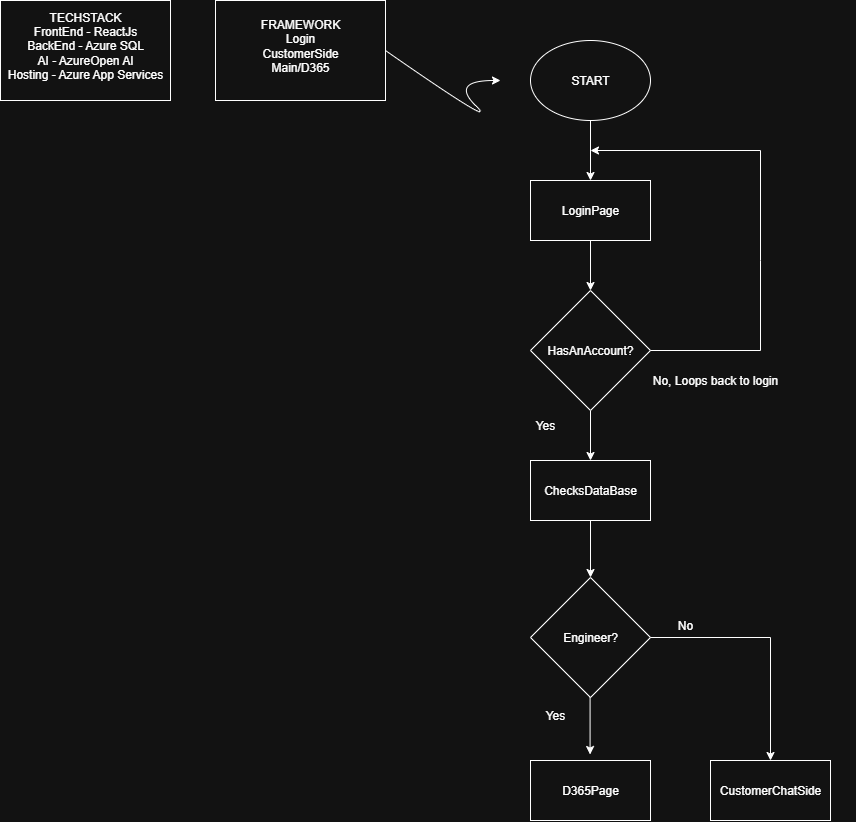

The diagram above was exported from draw.io. Its source (the exported page's mxGraphModel, read from the mxfile embedded in the PNG):
<mxGraphModel dx="1888" dy="886" grid="1" gridSize="10" guides="1" tooltips="1" connect="1" arrows="1" fold="1" page="1" pageScale="1" pageWidth="850" pageHeight="1100" math="0" shadow="0">
  <root>
    <mxCell id="0" />
    <mxCell id="1" parent="0" />
    <mxCell id="InYvnrDjR8Nm9ubzhJU9-1" value="" style="rounded=0;whiteSpace=wrap;html=1;" parent="1" vertex="1">
      <mxGeometry x="40" y="50" width="170" height="100" as="geometry" />
    </mxCell>
    <mxCell id="InYvnrDjR8Nm9ubzhJU9-2" value="TECHSTACK&lt;div&gt;FrontEnd - ReactJs&lt;/div&gt;&lt;div&gt;BackEnd - Azure SQL&lt;/div&gt;&lt;div&gt;AI - AzureOpen AI&lt;/div&gt;&lt;div&gt;Hosting - Azure App Services&lt;/div&gt;" style="text;html=1;align=center;verticalAlign=middle;whiteSpace=wrap;rounded=0;" parent="1" vertex="1">
      <mxGeometry x="40" y="80" width="170" height="30" as="geometry" />
    </mxCell>
    <mxCell id="38t3UJlDZkV0MQMj2zpW-1" value="" style="rounded=0;whiteSpace=wrap;html=1;" parent="1" vertex="1">
      <mxGeometry x="255" y="50" width="170" height="100" as="geometry" />
    </mxCell>
    <mxCell id="38t3UJlDZkV0MQMj2zpW-2" value="FRAMEWORK&lt;div&gt;Login&lt;/div&gt;&lt;div&gt;CustomerSide&lt;/div&gt;&lt;div&gt;Main/D365&lt;/div&gt;" style="text;html=1;align=center;verticalAlign=middle;whiteSpace=wrap;rounded=0;" parent="1" vertex="1">
      <mxGeometry x="255" y="80" width="170" height="30" as="geometry" />
    </mxCell>
    <mxCell id="38t3UJlDZkV0MQMj2zpW-5" value="" style="curved=1;endArrow=classic;html=1;rounded=0;exitX=1;exitY=0.5;exitDx=0;exitDy=0;" parent="1" source="38t3UJlDZkV0MQMj2zpW-1" edge="1">
      <mxGeometry width="50" height="50" relative="1" as="geometry">
        <mxPoint x="490" y="180" as="sourcePoint" />
        <mxPoint x="540" y="130" as="targetPoint" />
        <Array as="points">
          <mxPoint x="540" y="180" />
          <mxPoint x="490" y="130" />
        </Array>
      </mxGeometry>
    </mxCell>
    <mxCell id="Y1JwcQ4-1KkiH61bPdks-3" value="" style="edgeStyle=orthogonalEdgeStyle;rounded=0;orthogonalLoop=1;jettySize=auto;html=1;" parent="1" source="38t3UJlDZkV0MQMj2zpW-6" target="Y1JwcQ4-1KkiH61bPdks-2" edge="1">
      <mxGeometry relative="1" as="geometry" />
    </mxCell>
    <mxCell id="38t3UJlDZkV0MQMj2zpW-6" value="" style="ellipse;whiteSpace=wrap;html=1;fontSize=11;" parent="1" vertex="1">
      <mxGeometry x="570" y="90" width="120" height="80" as="geometry" />
    </mxCell>
    <mxCell id="38t3UJlDZkV0MQMj2zpW-4" value="START" style="text;html=1;align=center;verticalAlign=middle;whiteSpace=wrap;rounded=0;" parent="1" vertex="1">
      <mxGeometry x="545" y="115" width="170" height="30" as="geometry" />
    </mxCell>
    <mxCell id="Y1JwcQ4-1KkiH61bPdks-5" value="" style="edgeStyle=orthogonalEdgeStyle;rounded=0;orthogonalLoop=1;jettySize=auto;html=1;" parent="1" source="Y1JwcQ4-1KkiH61bPdks-2" target="Y1JwcQ4-1KkiH61bPdks-4" edge="1">
      <mxGeometry relative="1" as="geometry" />
    </mxCell>
    <mxCell id="Y1JwcQ4-1KkiH61bPdks-2" value="" style="rounded=0;whiteSpace=wrap;html=1;" parent="1" vertex="1">
      <mxGeometry x="570" y="230" width="120" height="60" as="geometry" />
    </mxCell>
    <mxCell id="Y1JwcQ4-1KkiH61bPdks-7" value="" style="edgeStyle=orthogonalEdgeStyle;rounded=0;orthogonalLoop=1;jettySize=auto;html=1;" parent="1" source="Y1JwcQ4-1KkiH61bPdks-4" target="Y1JwcQ4-1KkiH61bPdks-6" edge="1">
      <mxGeometry relative="1" as="geometry" />
    </mxCell>
    <mxCell id="Y1JwcQ4-1KkiH61bPdks-4" value="" style="rhombus;whiteSpace=wrap;html=1;" parent="1" vertex="1">
      <mxGeometry x="570" y="340" width="120" height="120" as="geometry" />
    </mxCell>
    <mxCell id="Y1JwcQ4-1KkiH61bPdks-6" value="" style="whiteSpace=wrap;html=1;" parent="1" vertex="1">
      <mxGeometry x="570" y="510" width="120" height="60" as="geometry" />
    </mxCell>
    <mxCell id="Y1JwcQ4-1KkiH61bPdks-9" value="" style="endArrow=classic;html=1;rounded=0;exitX=1;exitY=0.5;exitDx=0;exitDy=0;" parent="1" source="Y1JwcQ4-1KkiH61bPdks-4" edge="1">
      <mxGeometry width="50" height="50" relative="1" as="geometry">
        <mxPoint x="900" y="480" as="sourcePoint" />
        <mxPoint x="630" y="200" as="targetPoint" />
        <Array as="points">
          <mxPoint x="800" y="400" />
          <mxPoint x="800" y="310" />
          <mxPoint x="800" y="200" />
        </Array>
      </mxGeometry>
    </mxCell>
    <mxCell id="Y1JwcQ4-1KkiH61bPdks-10" value="LoginPage" style="text;html=1;align=center;verticalAlign=middle;whiteSpace=wrap;rounded=0;" parent="1" vertex="1">
      <mxGeometry x="545" y="245" width="170" height="30" as="geometry" />
    </mxCell>
    <mxCell id="Y1JwcQ4-1KkiH61bPdks-11" value="HasAnAccount?" style="text;html=1;align=center;verticalAlign=middle;whiteSpace=wrap;rounded=0;" parent="1" vertex="1">
      <mxGeometry x="545" y="385" width="170" height="30" as="geometry" />
    </mxCell>
    <mxCell id="Y1JwcQ4-1KkiH61bPdks-12" value="Yes" style="text;html=1;align=center;verticalAlign=middle;whiteSpace=wrap;rounded=0;" parent="1" vertex="1">
      <mxGeometry x="500" y="460" width="170" height="30" as="geometry" />
    </mxCell>
    <mxCell id="Y1JwcQ4-1KkiH61bPdks-16" value="No, Loops back to login" style="text;html=1;align=center;verticalAlign=middle;whiteSpace=wrap;rounded=0;" parent="1" vertex="1">
      <mxGeometry x="670" y="415" width="170" height="30" as="geometry" />
    </mxCell>
    <mxCell id="Y1JwcQ4-1KkiH61bPdks-17" value="ChecksDataBase" style="text;html=1;align=center;verticalAlign=middle;whiteSpace=wrap;rounded=0;" parent="1" vertex="1">
      <mxGeometry x="545" y="525" width="170" height="30" as="geometry" />
    </mxCell>
    <mxCell id="Y1JwcQ4-1KkiH61bPdks-18" value="" style="rhombus;whiteSpace=wrap;html=1;" parent="1" vertex="1">
      <mxGeometry x="570" y="627" width="120" height="120" as="geometry" />
    </mxCell>
    <mxCell id="Y1JwcQ4-1KkiH61bPdks-20" value="" style="endArrow=classic;html=1;rounded=0;exitX=0.5;exitY=1;exitDx=0;exitDy=0;entryX=0.5;entryY=0;entryDx=0;entryDy=0;" parent="1" source="Y1JwcQ4-1KkiH61bPdks-6" target="Y1JwcQ4-1KkiH61bPdks-18" edge="1">
      <mxGeometry width="50" height="50" relative="1" as="geometry">
        <mxPoint x="780" y="450" as="sourcePoint" />
        <mxPoint x="830" y="400" as="targetPoint" />
      </mxGeometry>
    </mxCell>
    <mxCell id="Y1JwcQ4-1KkiH61bPdks-21" value="Engineer?" style="text;html=1;align=center;verticalAlign=middle;whiteSpace=wrap;rounded=0;" parent="1" vertex="1">
      <mxGeometry x="570" y="672" width="120" height="30" as="geometry" />
    </mxCell>
    <mxCell id="Y1JwcQ4-1KkiH61bPdks-24" value="" style="endArrow=classic;html=1;rounded=0;exitX=0.5;exitY=1;exitDx=0;exitDy=0;entryX=0.5;entryY=0;entryDx=0;entryDy=0;" parent="1" edge="1">
      <mxGeometry width="50" height="50" relative="1" as="geometry">
        <mxPoint x="629.58" y="747" as="sourcePoint" />
        <mxPoint x="629.58" y="804" as="targetPoint" />
      </mxGeometry>
    </mxCell>
    <mxCell id="Y1JwcQ4-1KkiH61bPdks-25" value="" style="rounded=0;whiteSpace=wrap;html=1;" parent="1" vertex="1">
      <mxGeometry x="570" y="810" width="120" height="60" as="geometry" />
    </mxCell>
    <mxCell id="Y1JwcQ4-1KkiH61bPdks-26" value="D365Page" style="text;html=1;align=center;verticalAlign=middle;whiteSpace=wrap;rounded=0;" parent="1" vertex="1">
      <mxGeometry x="545" y="825" width="170" height="30" as="geometry" />
    </mxCell>
    <mxCell id="Y1JwcQ4-1KkiH61bPdks-27" value="" style="rounded=0;whiteSpace=wrap;html=1;" parent="1" vertex="1">
      <mxGeometry x="750" y="810" width="120" height="60" as="geometry" />
    </mxCell>
    <mxCell id="Y1JwcQ4-1KkiH61bPdks-28" value="" style="endArrow=classic;html=1;rounded=0;entryX=0.5;entryY=0;entryDx=0;entryDy=0;" parent="1" source="Y1JwcQ4-1KkiH61bPdks-21" target="Y1JwcQ4-1KkiH61bPdks-27" edge="1">
      <mxGeometry width="50" height="50" relative="1" as="geometry">
        <mxPoint x="830" y="740" as="sourcePoint" />
        <mxPoint x="880" y="690" as="targetPoint" />
        <Array as="points">
          <mxPoint x="810" y="687" />
        </Array>
      </mxGeometry>
    </mxCell>
    <mxCell id="Y1JwcQ4-1KkiH61bPdks-29" value="Yes" style="text;html=1;align=center;verticalAlign=middle;whiteSpace=wrap;rounded=0;" parent="1" vertex="1">
      <mxGeometry x="510" y="750" width="170" height="30" as="geometry" />
    </mxCell>
    <mxCell id="Y1JwcQ4-1KkiH61bPdks-30" value="No" style="text;html=1;align=center;verticalAlign=middle;whiteSpace=wrap;rounded=0;" parent="1" vertex="1">
      <mxGeometry x="640" y="660" width="170" height="30" as="geometry" />
    </mxCell>
    <mxCell id="Y1JwcQ4-1KkiH61bPdks-31" value="CustomerChatSide" style="text;html=1;align=center;verticalAlign=middle;whiteSpace=wrap;rounded=0;" parent="1" vertex="1">
      <mxGeometry x="725" y="825" width="170" height="30" as="geometry" />
    </mxCell>
  </root>
</mxGraphModel>